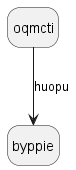

The diagram above was rendered by PlantUML. Its source (embedded in the PNG):
@startuml
hide empty description
state oqmcti
oqmcti --> byppie : huopu
@enduml